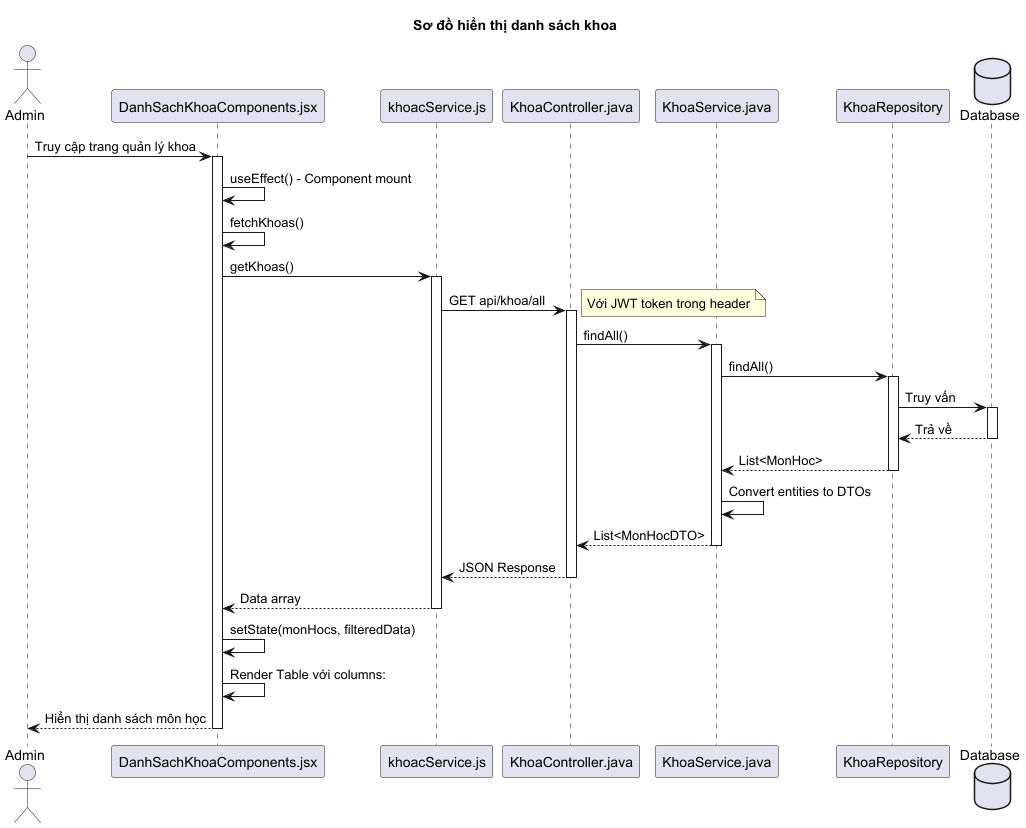

The diagram above was rendered by PlantUML. Its source (embedded in the PNG):
@startuml
'!theme cerulean
title Sơ đồ hiển thị danh sách khoa

actor "Admin" as admin
participant "DanhSachKhoaComponents.jsx" as component
participant "khoacService.js" as service
participant "KhoaController.java" as controller
participant "KhoaService.java" as backendService
participant "KhoaRepository" as repository
database "Database" as db

admin -> component: Truy cập trang quản lý khoa
activate component

component -> component: useEffect() - Component mount
component -> component: fetchKhoas()
component -> service: getKhoas()
activate service

service -> controller: GET api/khoa/all
note right: Với JWT token trong header
activate controller

controller -> backendService: findAll()
activate backendService

backendService -> repository: findAll()
activate repository

repository -> db: Truy vấn
activate db
db --> repository: Trả về
deactivate db

repository --> backendService: List<MonHoc>
deactivate repository

backendService -> backendService: Convert entities to DTOs
'note right of backendService
'  DTO chứa:
'  - maMh (Mã môn học)
'  - tenMh (Tên môn học)
'  - soTiet (Số tiết)
'end note

backendService --> controller: List<MonHocDTO>
deactivate backendService

controller --> service: JSON Response
deactivate controller

service --> component: Data array
deactivate service

component -> component: setState(monHocs, filteredData)
component -> component: Render Table với columns:
'note right of component
'  Cột hiển thị:
'  - Mã môn học
'  - Tên môn học
'  - Số tiết
'  - Thao tác (Sửa, Xóa)
'
'  Phân trang: pageSize = 10
'end note

component --> admin: Hiển thị danh sách môn học
deactivate component

@enduml